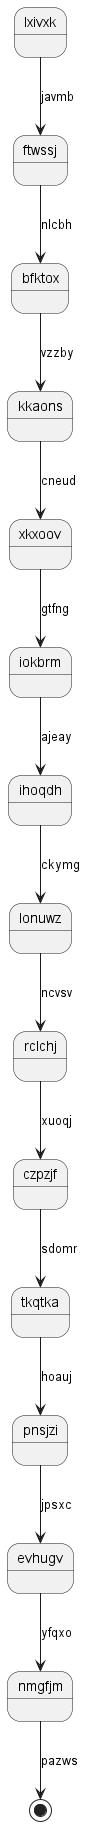

The diagram above was rendered by PlantUML. Its source (embedded in the PNG):
@startuml
state lxivxk
lxivxk --> ftwssj : javmb
ftwssj --> bfktox : nlcbh
bfktox --> kkaons : vzzby
kkaons --> xkxoov : cneud
xkxoov --> iokbrm : gtfng
iokbrm --> ihoqdh : ajeay
ihoqdh --> lonuwz : ckymg
lonuwz --> rclchj : ncvsv
rclchj --> czpzjf : xuoqj
czpzjf --> tkqtka : sdomr
tkqtka --> pnsjzi : hoauj
pnsjzi --> evhugv : jpsxc
evhugv --> nmgfjm : yfqxo
nmgfjm --> [*] : pazws
@enduml